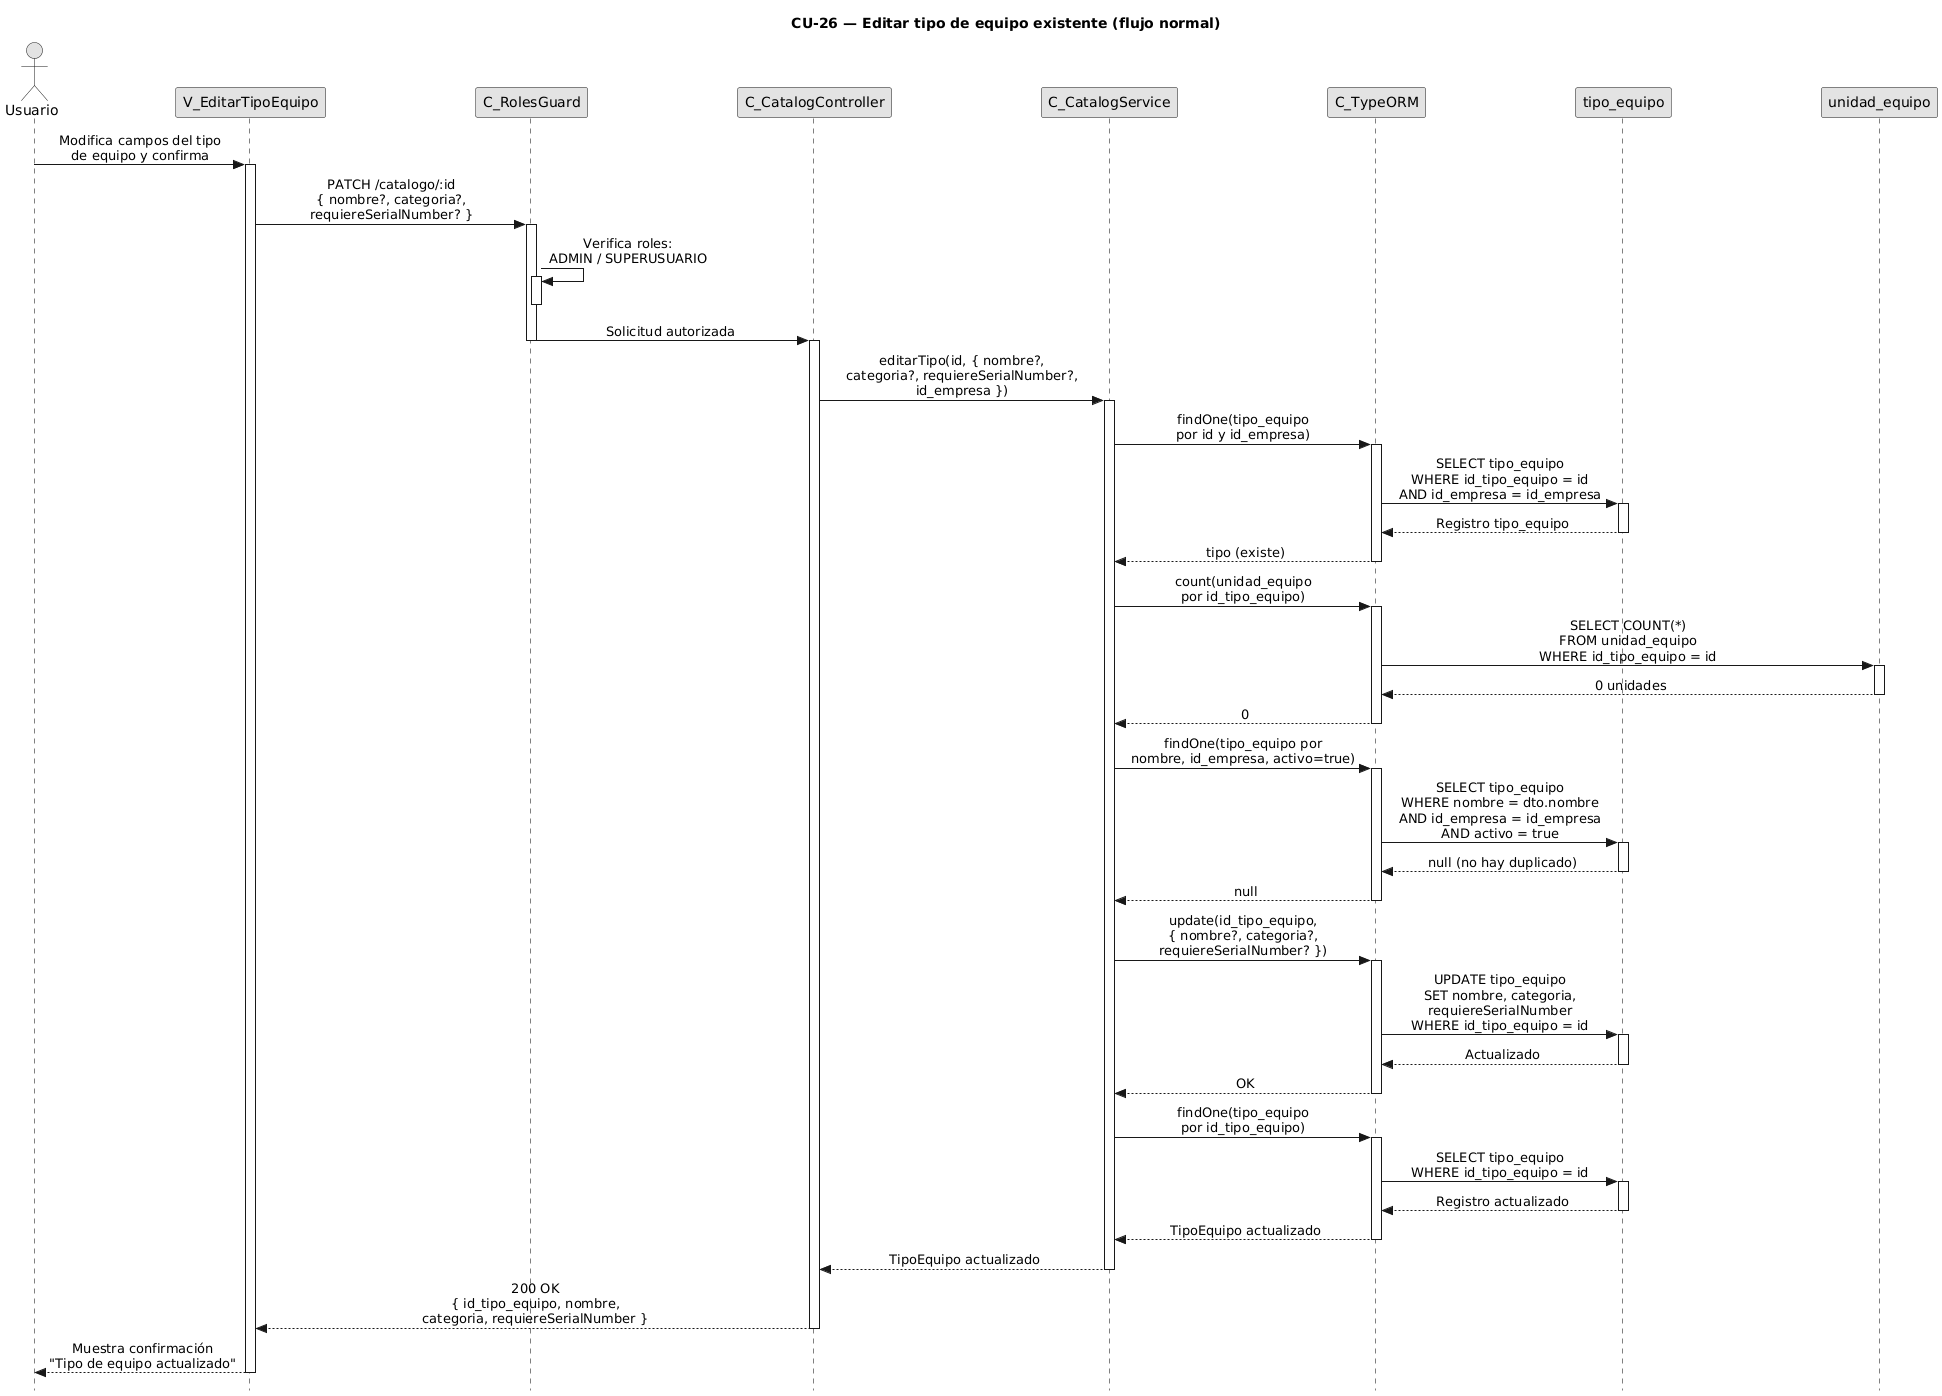

The diagram above was rendered by PlantUML. Its source (embedded in the PNG):
@startuml CU26-normal
title CU-26 — Editar tipo de equipo existente (flujo normal)

skinparam style strictuml
skinparam monochrome true
skinparam shadowing false
skinparam sequenceMessageAlign center
skinparam ParticipantPadding 70
skinparam ActorPadding 30
skinparam sequence {
  MessageAlign center
  LifeLineBorderColor black
}
hide footbox

actor "Usuario" as user
participant "V_EditarTipoEquipo" as view
participant "C_RolesGuard" as guard
participant "C_CatalogController" as ctrl
participant "C_CatalogService" as svc
participant "C_TypeORM" as orm
participant "tipo_equipo" as tent
participant "unidad_equipo" as uent

user -> view : Modifica campos del tipo\nde equipo y confirma
activate view

view -> guard : PATCH /catalogo/:id\n{ nombre?, categoria?,\nrequiereSerialNumber? }
activate guard

guard -> guard : Verifica roles:\nADMIN / SUPERUSUARIO
activate guard
deactivate guard

guard -> ctrl : Solicitud autorizada
deactivate guard
activate ctrl

ctrl -> svc : editarTipo(id, { nombre?,\ncategoria?, requiereSerialNumber?,\nid_empresa })
activate svc

svc -> orm : findOne(tipo_equipo\npor id y id_empresa)
activate orm

orm -> tent : SELECT tipo_equipo\nWHERE id_tipo_equipo = id\nAND id_empresa = id_empresa
activate tent
tent --> orm : Registro tipo_equipo
deactivate tent

orm --> svc : tipo (existe)
deactivate orm

svc -> orm : count(unidad_equipo\npor id_tipo_equipo)
activate orm

orm -> uent : SELECT COUNT(*)\nFROM unidad_equipo\nWHERE id_tipo_equipo = id
activate uent
uent --> orm : 0 unidades
deactivate uent

orm --> svc : 0
deactivate orm

svc -> orm : findOne(tipo_equipo por\nnombre, id_empresa, activo=true)
activate orm

orm -> tent : SELECT tipo_equipo\nWHERE nombre = dto.nombre\nAND id_empresa = id_empresa\nAND activo = true
activate tent
tent --> orm : null (no hay duplicado)
deactivate tent

orm --> svc : null
deactivate orm

svc -> orm : update(id_tipo_equipo,\n{ nombre?, categoria?,\nrequiereSerialNumber? })
activate orm

orm -> tent : UPDATE tipo_equipo\nSET nombre, categoria,\nrequiereSerialNumber\nWHERE id_tipo_equipo = id
activate tent
tent --> orm : Actualizado
deactivate tent

orm --> svc : OK
deactivate orm

svc -> orm : findOne(tipo_equipo\npor id_tipo_equipo)
activate orm

orm -> tent : SELECT tipo_equipo\nWHERE id_tipo_equipo = id
activate tent
tent --> orm : Registro actualizado
deactivate tent

orm --> svc : TipoEquipo actualizado
deactivate orm

svc --> ctrl : TipoEquipo actualizado
deactivate svc

ctrl --> view : 200 OK\n{ id_tipo_equipo, nombre,\ncategoria, requiereSerialNumber }
deactivate ctrl

view --> user : Muestra confirmación\n"Tipo de equipo actualizado"
deactivate view

@enduml